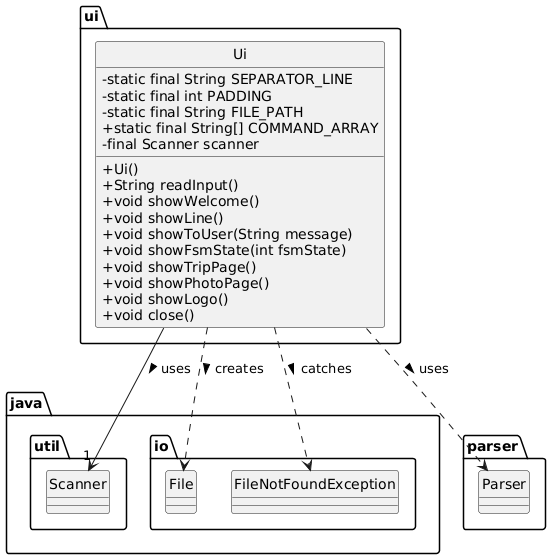

The diagram above was rendered by PlantUML. Its source (embedded in the PNG):
@startuml
hide circle
skinparam classAttributeIconSize 0

package ui {
    class Ui {
        - static final String SEPARATOR_LINE
        - static final int PADDING
        - static final String FILE_PATH
        + static final String[] COMMAND_ARRAY
        - final Scanner scanner

        + Ui()
        + String readInput()
        + void showWelcome()
        + void showLine()
        + void showToUser(String message)
        + void showFsmState(int fsmState)
        + void showTripPage()
        + void showPhotoPage()
        + void showLogo()
        + void close()
    }
}

' Define external classes/interfaces
class java.util.Scanner
class java.io.File
class java.io.FileNotFoundException
package parser {
    class Parser
}

' Define relationships
Ui --> "1" java.util.Scanner : uses >
Ui ..> java.io.File : creates >
Ui ..> java.io.FileNotFoundException : catches >
Ui ..> parser.Parser : uses >
@enduml